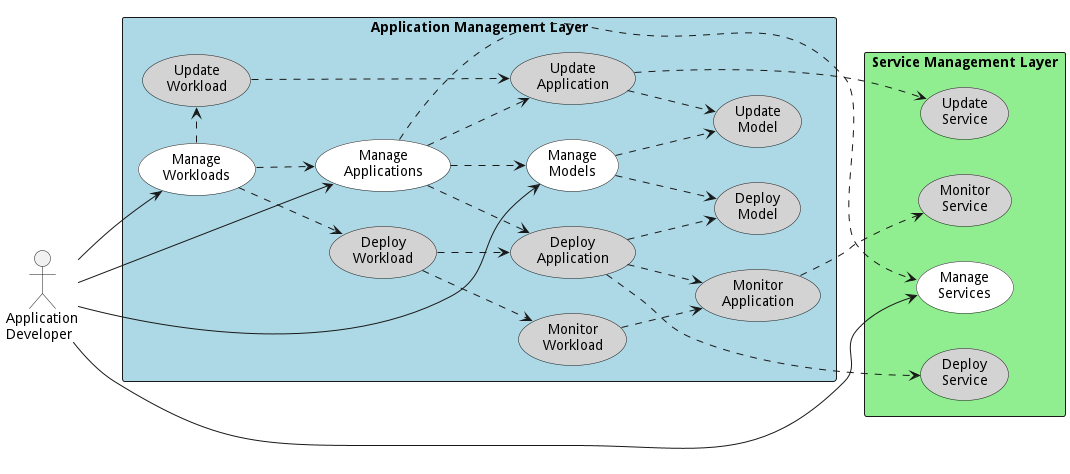

The diagram above was rendered by PlantUML. Its source (embedded in the PNG):
@startuml

left to right direction

actor :Application\nDeveloper: as User

rectangle "Application Management Layer" #lightBlue {
    UseCase MA as "Manage\nApplications" #white
    UseCase MW as "Manage\nWorkloads" #white
    UseCase MM as "Manage\nModels" #white
    UseCase UC2 as "Deploy\nApplication" #lightgray
    UseCase UC7 as "Deploy\nModel" #lightgray
    UseCase UC4 as "Update\nApplication" #lightgray
    UseCase UC5 as "Update\nModel" #lightgray
    UseCase UC11 as "Update\nWorkload" #lightgray
    UseCase UC12 as "Deploy\nWorkload" #lightgray
    UseCase UC9 as "Monitor\nApplication" #lightgray
    UseCase UC13 as "Monitor\nWorkload" #lightgray
}
rectangle "Service Management Layer" #lightgreen {
    UseCase MS as "Manage\nServices" #white
    UseCase UC3 as "Deploy\nService" #lightgray
    UseCase UC6 as "Update\nService" #lightgray
    UseCase UC8 as "Monitor\nService" #lightgray
}


User --> MS
User --> MA
User --> MW
User --> MM
MA ..> MS
MA ..> MM
MM ..> UC7
MM ..> UC5
UC2 ..> UC9
MA ..> UC4
UC12 ..> UC13
UC13 ..> UC9
UC9 ..> UC8
MW ..> MA
MW .> UC11
MW .> UC12
UC12 .> UC2
UC11 .> UC4
UC2 ..> UC7
MA ..> UC2
UC2 ..> UC3
UC4 ..> UC6
UC4 ..> UC5

@enduml